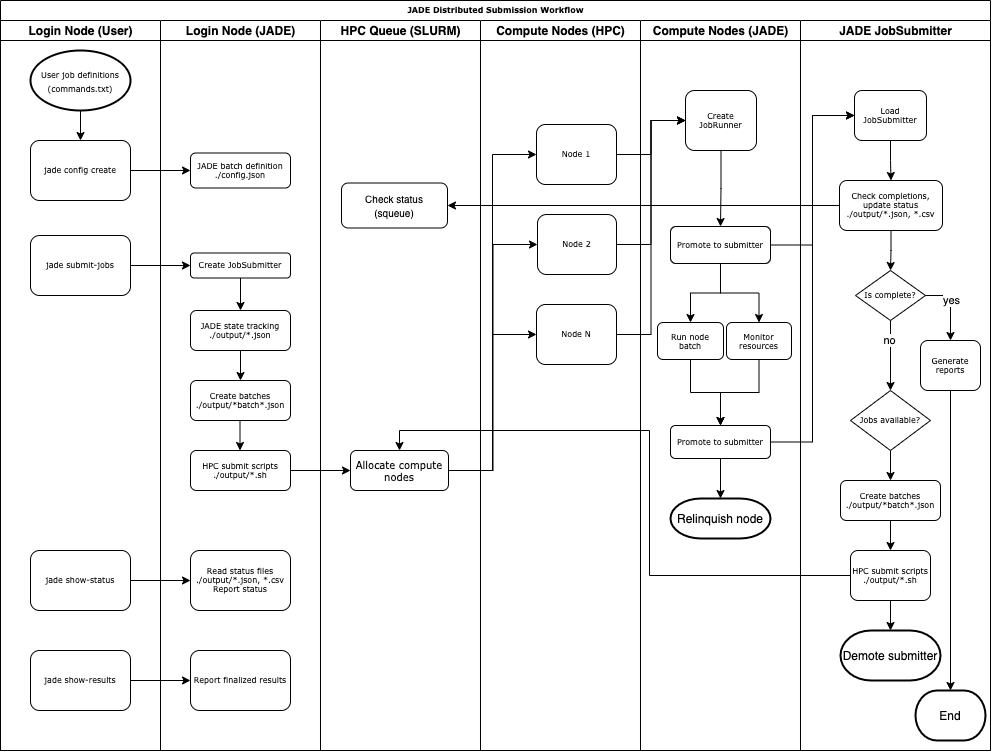

The diagram above was exported from draw.io. Its source (the exported page's mxGraphModel, read from the mxfile embedded in the PNG):
<mxGraphModel dx="1495" dy="687" grid="0" gridSize="10" guides="1" tooltips="1" connect="1" arrows="1" fold="1" page="1" pageScale="1" pageWidth="1100" pageHeight="850" background="#ffffff" math="0" shadow="0">
  <root>
    <mxCell id="0" />
    <mxCell id="1" parent="0" />
    <mxCell id="77e6c97f196da883-1" value="JADE Distributed Submission Workflow" style="swimlane;html=1;childLayout=stackLayout;startSize=20;rounded=0;shadow=0;labelBackgroundColor=none;strokeWidth=1;fontFamily=Verdana;fontSize=8;align=center;" parent="1" vertex="1">
      <mxGeometry x="70" y="40" width="990" height="750" as="geometry">
        <mxRectangle x="70" y="40" width="203" height="20" as="alternateBounds" />
      </mxGeometry>
    </mxCell>
    <mxCell id="77e6c97f196da883-2" value="Login Node (User)" style="swimlane;html=1;startSize=20;" parent="77e6c97f196da883-1" vertex="1">
      <mxGeometry y="20" width="160" height="730" as="geometry" />
    </mxCell>
    <mxCell id="77e6c97f196da883-9" value="jade submit-jobs" style="rounded=1;whiteSpace=wrap;html=1;shadow=0;labelBackgroundColor=none;strokeWidth=1;fontFamily=Verdana;fontSize=8;align=center;" parent="77e6c97f196da883-2" vertex="1">
      <mxGeometry x="30" y="215" width="100" height="60" as="geometry" />
    </mxCell>
    <mxCell id="n5B0xFk42gteTQGlqzVY-58" value="jade show-status" style="rounded=1;whiteSpace=wrap;html=1;shadow=0;labelBackgroundColor=none;strokeWidth=1;fontFamily=Verdana;fontSize=8;align=center;" vertex="1" parent="77e6c97f196da883-2">
      <mxGeometry x="30" y="530" width="100" height="60" as="geometry" />
    </mxCell>
    <mxCell id="n5B0xFk42gteTQGlqzVY-61" value="jade show-results" style="rounded=1;whiteSpace=wrap;html=1;shadow=0;labelBackgroundColor=none;strokeWidth=1;fontFamily=Verdana;fontSize=8;align=center;" vertex="1" parent="77e6c97f196da883-2">
      <mxGeometry x="30" y="630" width="100" height="60" as="geometry" />
    </mxCell>
    <mxCell id="n5B0xFk42gteTQGlqzVY-63" value="jade config create" style="rounded=1;whiteSpace=wrap;html=1;shadow=0;labelBackgroundColor=none;strokeWidth=1;fontFamily=Verdana;fontSize=8;align=center;" vertex="1" parent="77e6c97f196da883-2">
      <mxGeometry x="30" y="120" width="100" height="60" as="geometry" />
    </mxCell>
    <mxCell id="n5B0xFk42gteTQGlqzVY-87" style="edgeStyle=orthogonalEdgeStyle;rounded=0;orthogonalLoop=1;jettySize=auto;html=1;" edge="1" parent="77e6c97f196da883-2" source="n5B0xFk42gteTQGlqzVY-84" target="n5B0xFk42gteTQGlqzVY-63">
      <mxGeometry relative="1" as="geometry" />
    </mxCell>
    <mxCell id="n5B0xFk42gteTQGlqzVY-84" value="&lt;span style=&quot;font-family: &amp;#34;verdana&amp;#34; ; font-size: 8px&quot;&gt;User job definitions&lt;/span&gt;&lt;br style=&quot;font-family: &amp;#34;verdana&amp;#34; ; font-size: 8px&quot;&gt;&lt;span style=&quot;font-family: &amp;#34;verdana&amp;#34; ; font-size: 8px&quot;&gt;(commands.txt)&lt;/span&gt;" style="strokeWidth=2;html=1;shape=mxgraph.flowchart.start_1;whiteSpace=wrap;" vertex="1" parent="77e6c97f196da883-2">
      <mxGeometry x="30" y="30" width="100" height="60" as="geometry" />
    </mxCell>
    <mxCell id="77e6c97f196da883-3" value="Login Node (JADE)" style="swimlane;html=1;startSize=20;" parent="77e6c97f196da883-1" vertex="1">
      <mxGeometry x="160" y="20" width="160" height="730" as="geometry" />
    </mxCell>
    <mxCell id="n5B0xFk42gteTQGlqzVY-23" style="edgeStyle=orthogonalEdgeStyle;rounded=0;orthogonalLoop=1;jettySize=auto;html=1;entryX=0.5;entryY=0;entryDx=0;entryDy=0;" edge="1" parent="77e6c97f196da883-3" source="77e6c97f196da883-11" target="n5B0xFk42gteTQGlqzVY-21">
      <mxGeometry relative="1" as="geometry" />
    </mxCell>
    <mxCell id="77e6c97f196da883-11" value="Create JobSubmitter" style="rounded=1;whiteSpace=wrap;html=1;shadow=0;labelBackgroundColor=none;strokeWidth=1;fontFamily=Verdana;fontSize=8;align=center;" parent="77e6c97f196da883-3" vertex="1">
      <mxGeometry x="30" y="232.5" width="100" height="25" as="geometry" />
    </mxCell>
    <mxCell id="n5B0xFk42gteTQGlqzVY-6" value="JADE batch definition&lt;br&gt;./config.json" style="rounded=1;whiteSpace=wrap;html=1;shadow=0;labelBackgroundColor=none;strokeWidth=1;fontFamily=Verdana;fontSize=8;align=center;" vertex="1" parent="77e6c97f196da883-3">
      <mxGeometry x="30" y="132.5" width="100" height="35" as="geometry" />
    </mxCell>
    <mxCell id="n5B0xFk42gteTQGlqzVY-13" value="HPC submit scripts&lt;br&gt;./output/*.sh" style="rounded=1;whiteSpace=wrap;html=1;shadow=0;labelBackgroundColor=none;strokeWidth=1;fontFamily=Verdana;fontSize=8;align=center;" vertex="1" parent="77e6c97f196da883-3">
      <mxGeometry x="30" y="430" width="100" height="40" as="geometry" />
    </mxCell>
    <mxCell id="n5B0xFk42gteTQGlqzVY-17" style="edgeStyle=orthogonalEdgeStyle;rounded=0;orthogonalLoop=1;jettySize=auto;html=1;exitX=0.5;exitY=1;exitDx=0;exitDy=0;entryX=0.5;entryY=0;entryDx=0;entryDy=0;" edge="1" parent="77e6c97f196da883-3">
      <mxGeometry relative="1" as="geometry">
        <mxPoint x="79.5" y="400" as="sourcePoint" />
        <mxPoint x="79.5" y="430" as="targetPoint" />
      </mxGeometry>
    </mxCell>
    <mxCell id="n5B0xFk42gteTQGlqzVY-14" value="Create batches&lt;br&gt;./output/*batch*.json" style="rounded=1;whiteSpace=wrap;html=1;shadow=0;labelBackgroundColor=none;strokeWidth=1;fontFamily=Verdana;fontSize=8;align=center;" vertex="1" parent="77e6c97f196da883-3">
      <mxGeometry x="30" y="360" width="100" height="40" as="geometry" />
    </mxCell>
    <mxCell id="n5B0xFk42gteTQGlqzVY-22" style="edgeStyle=orthogonalEdgeStyle;rounded=0;orthogonalLoop=1;jettySize=auto;html=1;entryX=0.5;entryY=0;entryDx=0;entryDy=0;" edge="1" parent="77e6c97f196da883-3" source="n5B0xFk42gteTQGlqzVY-21" target="n5B0xFk42gteTQGlqzVY-14">
      <mxGeometry relative="1" as="geometry" />
    </mxCell>
    <mxCell id="n5B0xFk42gteTQGlqzVY-21" value="&lt;span&gt;JADE state tracking&lt;/span&gt;&lt;br&gt;&lt;span&gt;./output/*.json&lt;/span&gt;" style="rounded=1;whiteSpace=wrap;html=1;shadow=0;labelBackgroundColor=none;strokeWidth=1;fontFamily=Verdana;fontSize=8;align=center;" vertex="1" parent="77e6c97f196da883-3">
      <mxGeometry x="30" y="290" width="100" height="40" as="geometry" />
    </mxCell>
    <mxCell id="n5B0xFk42gteTQGlqzVY-60" value="Read status files&lt;br&gt;./output/*.json, *.csv&lt;br&gt;Report status" style="rounded=1;whiteSpace=wrap;html=1;shadow=0;labelBackgroundColor=none;strokeWidth=1;fontFamily=Verdana;fontSize=8;align=center;" vertex="1" parent="77e6c97f196da883-3">
      <mxGeometry x="30" y="530" width="100" height="60" as="geometry" />
    </mxCell>
    <mxCell id="n5B0xFk42gteTQGlqzVY-62" value="Report finalized results" style="rounded=1;whiteSpace=wrap;html=1;shadow=0;labelBackgroundColor=none;strokeWidth=1;fontFamily=Verdana;fontSize=8;align=center;" vertex="1" parent="77e6c97f196da883-3">
      <mxGeometry x="30" y="630" width="100" height="60" as="geometry" />
    </mxCell>
    <mxCell id="77e6c97f196da883-4" value="HPC Queue (SLURM)" style="swimlane;html=1;startSize=20;" parent="77e6c97f196da883-1" vertex="1">
      <mxGeometry x="320" y="20" width="160" height="730" as="geometry" />
    </mxCell>
    <mxCell id="77e6c97f196da883-12" value="&lt;font style=&quot;font-size: 10px&quot;&gt;Allocate compute nodes&lt;/font&gt;" style="rounded=1;whiteSpace=wrap;html=1;shadow=0;labelBackgroundColor=none;strokeWidth=1;fontFamily=Verdana;fontSize=8;align=center;" parent="77e6c97f196da883-4" vertex="1">
      <mxGeometry x="30" y="430" width="98" height="40" as="geometry" />
    </mxCell>
    <mxCell id="n5B0xFk42gteTQGlqzVY-80" value="&lt;font style=&quot;font-size: 10px&quot;&gt;Check status&lt;br&gt;(squeue)&lt;/font&gt;" style="rounded=1;whiteSpace=wrap;html=1;" vertex="1" parent="77e6c97f196da883-4">
      <mxGeometry x="21" y="162.5" width="106" height="45" as="geometry" />
    </mxCell>
    <mxCell id="77e6c97f196da883-5" value="Compute Nodes (HPC)" style="swimlane;html=1;startSize=20;" parent="77e6c97f196da883-1" vertex="1">
      <mxGeometry x="480" y="20" width="160" height="730" as="geometry" />
    </mxCell>
    <mxCell id="77e6c97f196da883-15" value="Node 1" style="rounded=1;whiteSpace=wrap;html=1;shadow=0;labelBackgroundColor=none;strokeWidth=1;fontFamily=Verdana;fontSize=8;align=center;" parent="77e6c97f196da883-5" vertex="1">
      <mxGeometry x="56" y="104" width="80" height="60" as="geometry" />
    </mxCell>
    <mxCell id="n5B0xFk42gteTQGlqzVY-25" value="Node 2" style="rounded=1;whiteSpace=wrap;html=1;shadow=0;labelBackgroundColor=none;strokeWidth=1;fontFamily=Verdana;fontSize=8;align=center;" vertex="1" parent="77e6c97f196da883-5">
      <mxGeometry x="57" y="194" width="79" height="60" as="geometry" />
    </mxCell>
    <mxCell id="n5B0xFk42gteTQGlqzVY-26" value="Node N" style="rounded=1;whiteSpace=wrap;html=1;shadow=0;labelBackgroundColor=none;strokeWidth=1;fontFamily=Verdana;fontSize=8;align=center;" vertex="1" parent="77e6c97f196da883-5">
      <mxGeometry x="56" y="284" width="80" height="60" as="geometry" />
    </mxCell>
    <mxCell id="77e6c97f196da883-6" value="Compute Nodes (JADE)" style="swimlane;html=1;startSize=20;" parent="77e6c97f196da883-1" vertex="1">
      <mxGeometry x="640" y="20" width="160" height="730" as="geometry" />
    </mxCell>
    <mxCell id="n5B0xFk42gteTQGlqzVY-45" style="edgeStyle=orthogonalEdgeStyle;rounded=0;orthogonalLoop=1;jettySize=auto;html=1;exitX=0.5;exitY=1;exitDx=0;exitDy=0;entryX=0.5;entryY=0;entryDx=0;entryDy=0;" edge="1" parent="77e6c97f196da883-6" source="n5B0xFk42gteTQGlqzVY-30" target="n5B0xFk42gteTQGlqzVY-42">
      <mxGeometry relative="1" as="geometry" />
    </mxCell>
    <mxCell id="n5B0xFk42gteTQGlqzVY-30" value="Create JobRunner" style="rounded=1;whiteSpace=wrap;html=1;shadow=0;labelBackgroundColor=none;strokeWidth=1;fontFamily=Verdana;fontSize=8;align=center;" vertex="1" parent="77e6c97f196da883-6">
      <mxGeometry x="45" y="70" width="71" height="60" as="geometry" />
    </mxCell>
    <mxCell id="n5B0xFk42gteTQGlqzVY-110" style="edgeStyle=orthogonalEdgeStyle;rounded=0;orthogonalLoop=1;jettySize=auto;html=1;" edge="1" parent="77e6c97f196da883-6" source="77e6c97f196da883-24" target="n5B0xFk42gteTQGlqzVY-47">
      <mxGeometry relative="1" as="geometry" />
    </mxCell>
    <mxCell id="77e6c97f196da883-24" value="Run node&lt;br&gt;batch" style="rounded=1;whiteSpace=wrap;html=1;shadow=0;labelBackgroundColor=none;strokeWidth=1;fontFamily=Verdana;fontSize=8;align=center;" parent="77e6c97f196da883-6" vertex="1">
      <mxGeometry x="17" y="302" width="66" height="37" as="geometry" />
    </mxCell>
    <mxCell id="n5B0xFk42gteTQGlqzVY-106" style="edgeStyle=orthogonalEdgeStyle;rounded=0;orthogonalLoop=1;jettySize=auto;html=1;exitX=0.5;exitY=1;exitDx=0;exitDy=0;entryX=0.5;entryY=0;entryDx=0;entryDy=0;" edge="1" parent="77e6c97f196da883-6" source="n5B0xFk42gteTQGlqzVY-42" target="77e6c97f196da883-24">
      <mxGeometry relative="1" as="geometry" />
    </mxCell>
    <mxCell id="n5B0xFk42gteTQGlqzVY-107" style="edgeStyle=orthogonalEdgeStyle;rounded=0;orthogonalLoop=1;jettySize=auto;html=1;entryX=0.5;entryY=0;entryDx=0;entryDy=0;" edge="1" parent="77e6c97f196da883-6" source="n5B0xFk42gteTQGlqzVY-42" target="n5B0xFk42gteTQGlqzVY-105">
      <mxGeometry relative="1" as="geometry" />
    </mxCell>
    <mxCell id="n5B0xFk42gteTQGlqzVY-42" value="Promote to submitter" style="rounded=1;whiteSpace=wrap;html=1;shadow=0;labelBackgroundColor=none;strokeWidth=1;fontFamily=Verdana;fontSize=8;align=center;" vertex="1" parent="77e6c97f196da883-6">
      <mxGeometry x="30" y="206" width="100" height="37" as="geometry" />
    </mxCell>
    <mxCell id="n5B0xFk42gteTQGlqzVY-70" style="edgeStyle=orthogonalEdgeStyle;rounded=0;orthogonalLoop=1;jettySize=auto;html=1;entryX=0.5;entryY=0;entryDx=0;entryDy=0;entryPerimeter=0;" edge="1" parent="77e6c97f196da883-6" source="n5B0xFk42gteTQGlqzVY-47" target="n5B0xFk42gteTQGlqzVY-50">
      <mxGeometry relative="1" as="geometry" />
    </mxCell>
    <mxCell id="n5B0xFk42gteTQGlqzVY-47" value="Promote to submitter" style="rounded=1;whiteSpace=wrap;html=1;shadow=0;labelBackgroundColor=none;strokeWidth=1;fontFamily=Verdana;fontSize=8;align=center;" vertex="1" parent="77e6c97f196da883-6">
      <mxGeometry x="30" y="405" width="100" height="33" as="geometry" />
    </mxCell>
    <mxCell id="n5B0xFk42gteTQGlqzVY-50" value="Relinquish node" style="strokeWidth=2;html=1;shape=mxgraph.flowchart.terminator;whiteSpace=wrap;" vertex="1" parent="77e6c97f196da883-6">
      <mxGeometry x="30" y="478" width="100" height="40" as="geometry" />
    </mxCell>
    <mxCell id="n5B0xFk42gteTQGlqzVY-111" style="edgeStyle=orthogonalEdgeStyle;rounded=0;orthogonalLoop=1;jettySize=auto;html=1;entryX=0.5;entryY=0;entryDx=0;entryDy=0;" edge="1" parent="77e6c97f196da883-6" source="n5B0xFk42gteTQGlqzVY-105" target="n5B0xFk42gteTQGlqzVY-47">
      <mxGeometry relative="1" as="geometry" />
    </mxCell>
    <mxCell id="n5B0xFk42gteTQGlqzVY-105" value="Monitor resources" style="rounded=1;whiteSpace=wrap;html=1;shadow=0;labelBackgroundColor=none;strokeWidth=1;fontFamily=Verdana;fontSize=8;align=center;" vertex="1" parent="77e6c97f196da883-6">
      <mxGeometry x="86" y="302" width="65" height="37" as="geometry" />
    </mxCell>
    <mxCell id="n5B0xFk42gteTQGlqzVY-10" style="edgeStyle=orthogonalEdgeStyle;rounded=0;orthogonalLoop=1;jettySize=auto;html=1;" edge="1" parent="77e6c97f196da883-1" source="77e6c97f196da883-9" target="77e6c97f196da883-11">
      <mxGeometry relative="1" as="geometry" />
    </mxCell>
    <mxCell id="n5B0xFk42gteTQGlqzVY-27" style="edgeStyle=orthogonalEdgeStyle;rounded=0;orthogonalLoop=1;jettySize=auto;html=1;entryX=0;entryY=0.5;entryDx=0;entryDy=0;" edge="1" parent="77e6c97f196da883-1" source="77e6c97f196da883-12" target="77e6c97f196da883-15">
      <mxGeometry relative="1" as="geometry" />
    </mxCell>
    <mxCell id="n5B0xFk42gteTQGlqzVY-28" style="edgeStyle=orthogonalEdgeStyle;rounded=0;orthogonalLoop=1;jettySize=auto;html=1;entryX=0;entryY=0.5;entryDx=0;entryDy=0;" edge="1" parent="77e6c97f196da883-1" source="77e6c97f196da883-12" target="n5B0xFk42gteTQGlqzVY-25">
      <mxGeometry relative="1" as="geometry" />
    </mxCell>
    <mxCell id="n5B0xFk42gteTQGlqzVY-29" style="edgeStyle=orthogonalEdgeStyle;rounded=0;orthogonalLoop=1;jettySize=auto;html=1;entryX=0;entryY=0.5;entryDx=0;entryDy=0;" edge="1" parent="77e6c97f196da883-1" source="77e6c97f196da883-12" target="n5B0xFk42gteTQGlqzVY-26">
      <mxGeometry relative="1" as="geometry" />
    </mxCell>
    <mxCell id="n5B0xFk42gteTQGlqzVY-41" style="edgeStyle=orthogonalEdgeStyle;rounded=0;orthogonalLoop=1;jettySize=auto;html=1;entryX=0.5;entryY=0;entryDx=0;entryDy=0;" edge="1" parent="77e6c97f196da883-1" source="n5B0xFk42gteTQGlqzVY-38" target="77e6c97f196da883-12">
      <mxGeometry relative="1" as="geometry" />
    </mxCell>
    <mxCell id="n5B0xFk42gteTQGlqzVY-43" style="edgeStyle=orthogonalEdgeStyle;rounded=0;orthogonalLoop=1;jettySize=auto;html=1;entryX=0;entryY=0.5;entryDx=0;entryDy=0;" edge="1" parent="77e6c97f196da883-1" source="n5B0xFk42gteTQGlqzVY-42" target="n5B0xFk42gteTQGlqzVY-31">
      <mxGeometry relative="1" as="geometry" />
    </mxCell>
    <mxCell id="n5B0xFk42gteTQGlqzVY-48" style="edgeStyle=orthogonalEdgeStyle;rounded=0;orthogonalLoop=1;jettySize=auto;html=1;entryX=0;entryY=0.5;entryDx=0;entryDy=0;" edge="1" parent="77e6c97f196da883-1" source="n5B0xFk42gteTQGlqzVY-47" target="n5B0xFk42gteTQGlqzVY-31">
      <mxGeometry relative="1" as="geometry" />
    </mxCell>
    <mxCell id="n5B0xFk42gteTQGlqzVY-52" style="edgeStyle=orthogonalEdgeStyle;rounded=0;orthogonalLoop=1;jettySize=auto;html=1;entryX=0;entryY=0.5;entryDx=0;entryDy=0;" edge="1" parent="77e6c97f196da883-1" source="77e6c97f196da883-15" target="n5B0xFk42gteTQGlqzVY-30">
      <mxGeometry relative="1" as="geometry" />
    </mxCell>
    <mxCell id="n5B0xFk42gteTQGlqzVY-53" style="edgeStyle=orthogonalEdgeStyle;rounded=0;orthogonalLoop=1;jettySize=auto;html=1;entryX=0;entryY=0.5;entryDx=0;entryDy=0;" edge="1" parent="77e6c97f196da883-1" source="n5B0xFk42gteTQGlqzVY-25" target="n5B0xFk42gteTQGlqzVY-30">
      <mxGeometry relative="1" as="geometry" />
    </mxCell>
    <mxCell id="n5B0xFk42gteTQGlqzVY-54" style="edgeStyle=orthogonalEdgeStyle;rounded=0;orthogonalLoop=1;jettySize=auto;html=1;entryX=0;entryY=0.5;entryDx=0;entryDy=0;" edge="1" parent="77e6c97f196da883-1" source="n5B0xFk42gteTQGlqzVY-26" target="n5B0xFk42gteTQGlqzVY-30">
      <mxGeometry relative="1" as="geometry" />
    </mxCell>
    <mxCell id="n5B0xFk42gteTQGlqzVY-66" style="edgeStyle=orthogonalEdgeStyle;rounded=0;orthogonalLoop=1;jettySize=auto;html=1;entryX=0;entryY=0.5;entryDx=0;entryDy=0;" edge="1" parent="77e6c97f196da883-1" source="n5B0xFk42gteTQGlqzVY-63" target="n5B0xFk42gteTQGlqzVY-6">
      <mxGeometry relative="1" as="geometry" />
    </mxCell>
    <mxCell id="n5B0xFk42gteTQGlqzVY-67" style="edgeStyle=orthogonalEdgeStyle;rounded=0;orthogonalLoop=1;jettySize=auto;html=1;" edge="1" parent="77e6c97f196da883-1" source="n5B0xFk42gteTQGlqzVY-58" target="n5B0xFk42gteTQGlqzVY-60">
      <mxGeometry relative="1" as="geometry" />
    </mxCell>
    <mxCell id="n5B0xFk42gteTQGlqzVY-68" style="edgeStyle=orthogonalEdgeStyle;rounded=0;orthogonalLoop=1;jettySize=auto;html=1;entryX=0;entryY=0.5;entryDx=0;entryDy=0;" edge="1" parent="77e6c97f196da883-1" source="n5B0xFk42gteTQGlqzVY-61" target="n5B0xFk42gteTQGlqzVY-62">
      <mxGeometry relative="1" as="geometry" />
    </mxCell>
    <mxCell id="n5B0xFk42gteTQGlqzVY-69" style="edgeStyle=orthogonalEdgeStyle;rounded=0;orthogonalLoop=1;jettySize=auto;html=1;entryX=0;entryY=0.5;entryDx=0;entryDy=0;" edge="1" parent="77e6c97f196da883-1" source="n5B0xFk42gteTQGlqzVY-13" target="77e6c97f196da883-12">
      <mxGeometry relative="1" as="geometry" />
    </mxCell>
    <mxCell id="n5B0xFk42gteTQGlqzVY-83" style="edgeStyle=orthogonalEdgeStyle;rounded=0;orthogonalLoop=1;jettySize=auto;html=1;" edge="1" parent="77e6c97f196da883-1" source="77e6c97f196da883-23" target="n5B0xFk42gteTQGlqzVY-80">
      <mxGeometry relative="1" as="geometry" />
    </mxCell>
    <mxCell id="77e6c97f196da883-7" value="JADE JobSubmitter" style="swimlane;html=1;startSize=20;" parent="77e6c97f196da883-1" vertex="1">
      <mxGeometry x="800" y="20" width="190" height="730" as="geometry">
        <mxRectangle x="800" y="20" width="24" height="730" as="alternateBounds" />
      </mxGeometry>
    </mxCell>
    <mxCell id="n5B0xFk42gteTQGlqzVY-33" style="edgeStyle=orthogonalEdgeStyle;rounded=0;orthogonalLoop=1;jettySize=auto;html=1;entryX=0.5;entryY=0;entryDx=0;entryDy=0;" edge="1" parent="77e6c97f196da883-7" source="n5B0xFk42gteTQGlqzVY-31" target="77e6c97f196da883-23">
      <mxGeometry relative="1" as="geometry" />
    </mxCell>
    <mxCell id="n5B0xFk42gteTQGlqzVY-31" value="Load JobSubmitter" style="rounded=1;whiteSpace=wrap;html=1;shadow=0;labelBackgroundColor=none;strokeWidth=1;fontFamily=Verdana;fontSize=8;align=center;" vertex="1" parent="77e6c97f196da883-7">
      <mxGeometry x="54" y="70" width="72" height="50" as="geometry" />
    </mxCell>
    <mxCell id="n5B0xFk42gteTQGlqzVY-95" style="edgeStyle=orthogonalEdgeStyle;rounded=0;orthogonalLoop=1;jettySize=auto;html=1;entryX=0.5;entryY=0;entryDx=0;entryDy=0;" edge="1" parent="77e6c97f196da883-7" source="77e6c97f196da883-20" target="n5B0xFk42gteTQGlqzVY-55">
      <mxGeometry relative="1" as="geometry" />
    </mxCell>
    <mxCell id="n5B0xFk42gteTQGlqzVY-97" value="no" style="edgeLabel;html=1;align=center;verticalAlign=middle;resizable=0;points=[];" vertex="1" connectable="0" parent="n5B0xFk42gteTQGlqzVY-95">
      <mxGeometry x="-0.424" y="-1" relative="1" as="geometry">
        <mxPoint as="offset" />
      </mxGeometry>
    </mxCell>
    <mxCell id="77e6c97f196da883-20" value="Is complete?" style="rhombus;whiteSpace=wrap;html=1;rounded=0;shadow=0;labelBackgroundColor=none;strokeWidth=1;fontFamily=Verdana;fontSize=8;align=center;" parent="77e6c97f196da883-7" vertex="1">
      <mxGeometry x="55" y="250" width="70" height="50" as="geometry" />
    </mxCell>
    <mxCell id="n5B0xFk42gteTQGlqzVY-71" style="edgeStyle=orthogonalEdgeStyle;rounded=0;orthogonalLoop=1;jettySize=auto;html=1;entryX=0.5;entryY=0;entryDx=0;entryDy=0;" edge="1" parent="77e6c97f196da883-7" source="77e6c97f196da883-23" target="77e6c97f196da883-20">
      <mxGeometry relative="1" as="geometry" />
    </mxCell>
    <mxCell id="77e6c97f196da883-23" value="Check completions, update status&lt;br&gt;./output/*.json, *.csv" style="rounded=1;whiteSpace=wrap;html=1;shadow=0;labelBackgroundColor=none;strokeWidth=1;fontFamily=Verdana;fontSize=8;align=center;" parent="77e6c97f196da883-7" vertex="1">
      <mxGeometry x="39" y="160" width="103" height="50" as="geometry" />
    </mxCell>
    <mxCell id="n5B0xFk42gteTQGlqzVY-100" style="edgeStyle=orthogonalEdgeStyle;rounded=0;orthogonalLoop=1;jettySize=auto;html=1;entryX=0.5;entryY=0;entryDx=0;entryDy=0;" edge="1" parent="77e6c97f196da883-7" source="n5B0xFk42gteTQGlqzVY-37" target="n5B0xFk42gteTQGlqzVY-38">
      <mxGeometry relative="1" as="geometry" />
    </mxCell>
    <mxCell id="n5B0xFk42gteTQGlqzVY-37" value="Create batches&lt;br&gt;./output/*batch*.json" style="rounded=1;whiteSpace=wrap;html=1;shadow=0;labelBackgroundColor=none;strokeWidth=1;fontFamily=Verdana;fontSize=8;align=center;" vertex="1" parent="77e6c97f196da883-7">
      <mxGeometry x="40" y="460" width="100" height="40" as="geometry" />
    </mxCell>
    <mxCell id="n5B0xFk42gteTQGlqzVY-101" style="edgeStyle=orthogonalEdgeStyle;rounded=0;orthogonalLoop=1;jettySize=auto;html=1;entryX=0.5;entryY=0;entryDx=0;entryDy=0;entryPerimeter=0;" edge="1" parent="77e6c97f196da883-7" source="n5B0xFk42gteTQGlqzVY-38" target="n5B0xFk42gteTQGlqzVY-51">
      <mxGeometry relative="1" as="geometry" />
    </mxCell>
    <mxCell id="n5B0xFk42gteTQGlqzVY-38" value="HPC submit scripts&lt;br&gt;./output/*.sh" style="rounded=1;whiteSpace=wrap;html=1;shadow=0;labelBackgroundColor=none;strokeWidth=1;fontFamily=Verdana;fontSize=8;align=center;" vertex="1" parent="77e6c97f196da883-7">
      <mxGeometry x="50" y="530" width="80" height="50" as="geometry" />
    </mxCell>
    <mxCell id="n5B0xFk42gteTQGlqzVY-51" value="Demote submitter" style="strokeWidth=2;html=1;shape=mxgraph.flowchart.terminator;whiteSpace=wrap;" vertex="1" parent="77e6c97f196da883-7">
      <mxGeometry x="40" y="610" width="100" height="50" as="geometry" />
    </mxCell>
    <mxCell id="n5B0xFk42gteTQGlqzVY-104" style="edgeStyle=orthogonalEdgeStyle;rounded=0;orthogonalLoop=1;jettySize=auto;html=1;entryX=0.5;entryY=0;entryDx=0;entryDy=0;" edge="1" parent="77e6c97f196da883-7" source="n5B0xFk42gteTQGlqzVY-55" target="n5B0xFk42gteTQGlqzVY-37">
      <mxGeometry relative="1" as="geometry" />
    </mxCell>
    <mxCell id="n5B0xFk42gteTQGlqzVY-55" value="Jobs available?" style="rhombus;whiteSpace=wrap;html=1;rounded=0;shadow=0;labelBackgroundColor=none;strokeWidth=1;fontFamily=Verdana;fontSize=8;align=center;" vertex="1" parent="77e6c97f196da883-7">
      <mxGeometry x="50" y="370" width="80" height="60" as="geometry" />
    </mxCell>
    <mxCell id="n5B0xFk42gteTQGlqzVY-90" style="edgeStyle=orthogonalEdgeStyle;rounded=0;orthogonalLoop=1;jettySize=auto;html=1;entryX=0.5;entryY=0;entryDx=0;entryDy=0;entryPerimeter=0;" edge="1" parent="77e6c97f196da883-7" source="n5B0xFk42gteTQGlqzVY-56" target="n5B0xFk42gteTQGlqzVY-57">
      <mxGeometry relative="1" as="geometry" />
    </mxCell>
    <mxCell id="n5B0xFk42gteTQGlqzVY-56" value="Generate reports" style="rounded=1;whiteSpace=wrap;html=1;shadow=0;labelBackgroundColor=none;strokeWidth=1;fontFamily=Verdana;fontSize=8;align=center;" vertex="1" parent="77e6c97f196da883-7">
      <mxGeometry x="120" y="320" width="60" height="50" as="geometry" />
    </mxCell>
    <mxCell id="n5B0xFk42gteTQGlqzVY-57" value="End" style="strokeWidth=2;html=1;shape=mxgraph.flowchart.terminator;whiteSpace=wrap;" vertex="1" parent="77e6c97f196da883-7">
      <mxGeometry x="115" y="670" width="70" height="50" as="geometry" />
    </mxCell>
    <mxCell id="n5B0xFk42gteTQGlqzVY-89" style="edgeStyle=orthogonalEdgeStyle;rounded=0;orthogonalLoop=1;jettySize=auto;html=1;" edge="1" parent="1" source="77e6c97f196da883-20">
      <mxGeometry relative="1" as="geometry">
        <mxPoint x="1020" y="380" as="targetPoint" />
      </mxGeometry>
    </mxCell>
    <mxCell id="n5B0xFk42gteTQGlqzVY-96" value="yes" style="edgeLabel;html=1;align=center;verticalAlign=middle;resizable=0;points=[];" vertex="1" connectable="0" parent="n5B0xFk42gteTQGlqzVY-89">
      <mxGeometry x="-0.1314" y="1" relative="1" as="geometry">
        <mxPoint as="offset" />
      </mxGeometry>
    </mxCell>
  </root>
</mxGraphModel>